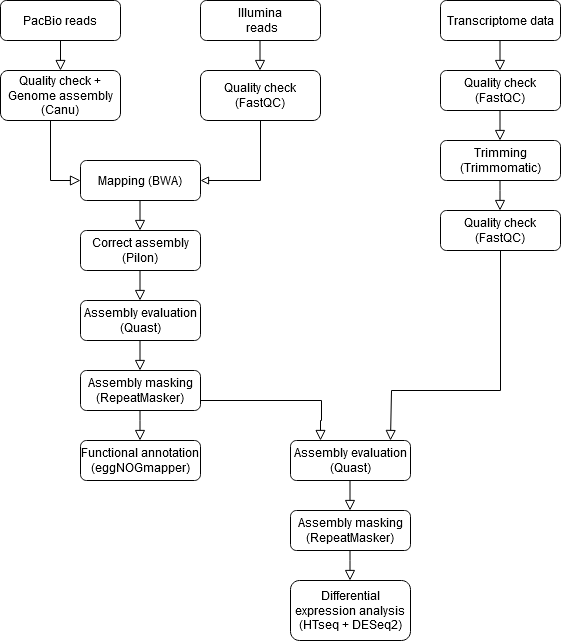

The diagram above was exported from draw.io. Its source (the exported page's mxGraphModel, read from the mxfile embedded in the PNG):
<mxGraphModel dx="1050" dy="538" grid="1" gridSize="10" guides="1" tooltips="1" connect="1" arrows="1" fold="1" page="1" pageScale="1" pageWidth="827" pageHeight="1169" math="0" shadow="0">
  <root>
    <mxCell id="WIyWlLk6GJQsqaUBKTNV-0" />
    <mxCell id="WIyWlLk6GJQsqaUBKTNV-1" parent="WIyWlLk6GJQsqaUBKTNV-0" />
    <mxCell id="WIyWlLk6GJQsqaUBKTNV-2" value="" style="rounded=0;html=1;jettySize=auto;orthogonalLoop=1;fontSize=11;endArrow=block;endFill=0;endSize=8;strokeWidth=1;shadow=0;labelBackgroundColor=none;edgeStyle=orthogonalEdgeStyle;" parent="WIyWlLk6GJQsqaUBKTNV-1" source="WIyWlLk6GJQsqaUBKTNV-3" edge="1">
      <mxGeometry relative="1" as="geometry">
        <mxPoint x="100" y="150" as="targetPoint" />
      </mxGeometry>
    </mxCell>
    <mxCell id="WIyWlLk6GJQsqaUBKTNV-3" value="PacBio reads" style="rounded=1;whiteSpace=wrap;html=1;fontSize=12;glass=0;strokeWidth=1;shadow=0;" parent="WIyWlLk6GJQsqaUBKTNV-1" vertex="1">
      <mxGeometry x="40" y="80" width="120" height="40" as="geometry" />
    </mxCell>
    <mxCell id="WIyWlLk6GJQsqaUBKTNV-7" value="&lt;div&gt;Quality check + Genome assembly (Canu)&lt;/div&gt;" style="rounded=1;whiteSpace=wrap;html=1;fontSize=12;glass=0;strokeWidth=1;shadow=0;" parent="WIyWlLk6GJQsqaUBKTNV-1" vertex="1">
      <mxGeometry x="40" y="150" width="120" height="50" as="geometry" />
    </mxCell>
    <mxCell id="WIyWlLk6GJQsqaUBKTNV-11" value="Correct assembly (Pilon)" style="rounded=1;whiteSpace=wrap;html=1;fontSize=12;glass=0;strokeWidth=1;shadow=0;" parent="WIyWlLk6GJQsqaUBKTNV-1" vertex="1">
      <mxGeometry x="120" y="310" width="120" height="40" as="geometry" />
    </mxCell>
    <mxCell id="WIyWlLk6GJQsqaUBKTNV-12" value="Mapping (BWA)" style="rounded=1;whiteSpace=wrap;html=1;fontSize=12;glass=0;strokeWidth=1;shadow=0;" parent="WIyWlLk6GJQsqaUBKTNV-1" vertex="1">
      <mxGeometry x="120" y="240" width="120" height="40" as="geometry" />
    </mxCell>
    <mxCell id="VpbsZBSorZujYdsJErDM-0" value="&lt;div&gt;Illumina&lt;/div&gt;&lt;div&gt;&amp;nbsp;reads&lt;/div&gt;" style="rounded=1;whiteSpace=wrap;html=1;fontSize=12;glass=0;strokeWidth=1;shadow=0;" vertex="1" parent="WIyWlLk6GJQsqaUBKTNV-1">
      <mxGeometry x="240" y="80" width="120" height="40" as="geometry" />
    </mxCell>
    <mxCell id="VpbsZBSorZujYdsJErDM-1" value="Transcriptome data" style="rounded=1;whiteSpace=wrap;html=1;fontSize=12;glass=0;strokeWidth=1;shadow=0;" vertex="1" parent="WIyWlLk6GJQsqaUBKTNV-1">
      <mxGeometry x="480" y="80" width="120" height="40" as="geometry" />
    </mxCell>
    <mxCell id="VpbsZBSorZujYdsJErDM-15" style="edgeStyle=orthogonalEdgeStyle;rounded=0;orthogonalLoop=1;jettySize=auto;html=1;exitX=0.5;exitY=1;exitDx=0;exitDy=0;entryX=1;entryY=0.5;entryDx=0;entryDy=0;endArrow=block;endFill=0;" edge="1" parent="WIyWlLk6GJQsqaUBKTNV-1" source="VpbsZBSorZujYdsJErDM-9" target="WIyWlLk6GJQsqaUBKTNV-12">
      <mxGeometry relative="1" as="geometry">
        <mxPoint x="300" y="260" as="targetPoint" />
      </mxGeometry>
    </mxCell>
    <mxCell id="VpbsZBSorZujYdsJErDM-9" value="&lt;div&gt;Quality check (FastQC)&lt;br&gt;&lt;/div&gt;" style="rounded=1;whiteSpace=wrap;html=1;fontSize=12;glass=0;strokeWidth=1;shadow=0;" vertex="1" parent="WIyWlLk6GJQsqaUBKTNV-1">
      <mxGeometry x="240" y="150" width="120" height="50" as="geometry" />
    </mxCell>
    <mxCell id="VpbsZBSorZujYdsJErDM-11" style="edgeStyle=none;rounded=0;orthogonalLoop=1;jettySize=auto;html=1;entryX=0.417;entryY=0;entryDx=0;entryDy=0;entryPerimeter=0;" edge="1" parent="WIyWlLk6GJQsqaUBKTNV-1" source="VpbsZBSorZujYdsJErDM-9" target="VpbsZBSorZujYdsJErDM-9">
      <mxGeometry relative="1" as="geometry" />
    </mxCell>
    <mxCell id="VpbsZBSorZujYdsJErDM-12" value="" style="rounded=0;html=1;jettySize=auto;orthogonalLoop=1;fontSize=11;endArrow=block;endFill=0;endSize=8;strokeWidth=1;shadow=0;labelBackgroundColor=none;edgeStyle=orthogonalEdgeStyle;" edge="1" parent="WIyWlLk6GJQsqaUBKTNV-1">
      <mxGeometry relative="1" as="geometry">
        <mxPoint x="299.5" y="120" as="sourcePoint" />
        <mxPoint x="299.5" y="150" as="targetPoint" />
      </mxGeometry>
    </mxCell>
    <mxCell id="VpbsZBSorZujYdsJErDM-13" value="" style="rounded=0;html=1;jettySize=auto;orthogonalLoop=1;fontSize=11;endArrow=block;endFill=0;endSize=8;strokeWidth=1;shadow=0;labelBackgroundColor=none;edgeStyle=orthogonalEdgeStyle;" edge="1" parent="WIyWlLk6GJQsqaUBKTNV-1" target="WIyWlLk6GJQsqaUBKTNV-12">
      <mxGeometry relative="1" as="geometry">
        <mxPoint x="110" y="200" as="sourcePoint" />
        <mxPoint x="110" y="230" as="targetPoint" />
        <Array as="points">
          <mxPoint x="90" y="200" />
          <mxPoint x="90" y="260" />
        </Array>
      </mxGeometry>
    </mxCell>
    <mxCell id="VpbsZBSorZujYdsJErDM-16" value="" style="rounded=0;html=1;jettySize=auto;orthogonalLoop=1;fontSize=11;endArrow=block;endFill=0;endSize=8;strokeWidth=1;shadow=0;labelBackgroundColor=none;edgeStyle=orthogonalEdgeStyle;" edge="1" parent="WIyWlLk6GJQsqaUBKTNV-1">
      <mxGeometry relative="1" as="geometry">
        <mxPoint x="179.5" y="280" as="sourcePoint" />
        <mxPoint x="179.5" y="310" as="targetPoint" />
      </mxGeometry>
    </mxCell>
    <mxCell id="VpbsZBSorZujYdsJErDM-17" value="Assembly evaluation (Quast)" style="rounded=1;whiteSpace=wrap;html=1;fontSize=12;glass=0;strokeWidth=1;shadow=0;" vertex="1" parent="WIyWlLk6GJQsqaUBKTNV-1">
      <mxGeometry x="120" y="380" width="120" height="40" as="geometry" />
    </mxCell>
    <mxCell id="VpbsZBSorZujYdsJErDM-18" value="" style="rounded=0;html=1;jettySize=auto;orthogonalLoop=1;fontSize=11;endArrow=block;endFill=0;endSize=8;strokeWidth=1;shadow=0;labelBackgroundColor=none;edgeStyle=orthogonalEdgeStyle;" edge="1" parent="WIyWlLk6GJQsqaUBKTNV-1">
      <mxGeometry relative="1" as="geometry">
        <mxPoint x="179.5" y="350" as="sourcePoint" />
        <mxPoint x="179.5" y="380" as="targetPoint" />
      </mxGeometry>
    </mxCell>
    <mxCell id="VpbsZBSorZujYdsJErDM-19" value="Assembly masking (RepeatMasker)" style="rounded=1;whiteSpace=wrap;html=1;fontSize=12;glass=0;strokeWidth=1;shadow=0;" vertex="1" parent="WIyWlLk6GJQsqaUBKTNV-1">
      <mxGeometry x="120" y="450" width="120" height="40" as="geometry" />
    </mxCell>
    <mxCell id="VpbsZBSorZujYdsJErDM-20" value="" style="rounded=0;html=1;jettySize=auto;orthogonalLoop=1;fontSize=11;endArrow=block;endFill=0;endSize=8;strokeWidth=1;shadow=0;labelBackgroundColor=none;edgeStyle=orthogonalEdgeStyle;" edge="1" parent="WIyWlLk6GJQsqaUBKTNV-1">
      <mxGeometry relative="1" as="geometry">
        <mxPoint x="179.5" y="420" as="sourcePoint" />
        <mxPoint x="179.5" y="450" as="targetPoint" />
      </mxGeometry>
    </mxCell>
    <mxCell id="VpbsZBSorZujYdsJErDM-21" value="&lt;div&gt;Functional annotation (eggNOGmapper)&lt;/div&gt;" style="rounded=1;whiteSpace=wrap;html=1;fontSize=12;glass=0;strokeWidth=1;shadow=0;" vertex="1" parent="WIyWlLk6GJQsqaUBKTNV-1">
      <mxGeometry x="120" y="520" width="120" height="40" as="geometry" />
    </mxCell>
    <mxCell id="VpbsZBSorZujYdsJErDM-22" value="" style="rounded=0;html=1;jettySize=auto;orthogonalLoop=1;fontSize=11;endArrow=block;endFill=0;endSize=8;strokeWidth=1;shadow=0;labelBackgroundColor=none;edgeStyle=orthogonalEdgeStyle;" edge="1" parent="WIyWlLk6GJQsqaUBKTNV-1">
      <mxGeometry relative="1" as="geometry">
        <mxPoint x="179.5" y="490" as="sourcePoint" />
        <mxPoint x="179.5" y="520" as="targetPoint" />
        <Array as="points">
          <mxPoint x="180" y="500" />
          <mxPoint x="180" y="500" />
        </Array>
      </mxGeometry>
    </mxCell>
    <mxCell id="VpbsZBSorZujYdsJErDM-24" value="Quality check (FastQC)" style="rounded=1;whiteSpace=wrap;html=1;fontSize=12;glass=0;strokeWidth=1;shadow=0;" vertex="1" parent="WIyWlLk6GJQsqaUBKTNV-1">
      <mxGeometry x="480" y="150" width="120" height="40" as="geometry" />
    </mxCell>
    <mxCell id="VpbsZBSorZujYdsJErDM-25" value="" style="rounded=0;html=1;jettySize=auto;orthogonalLoop=1;fontSize=11;endArrow=block;endFill=0;endSize=8;strokeWidth=1;shadow=0;labelBackgroundColor=none;edgeStyle=orthogonalEdgeStyle;" edge="1" parent="WIyWlLk6GJQsqaUBKTNV-1">
      <mxGeometry relative="1" as="geometry">
        <mxPoint x="539.5" y="120" as="sourcePoint" />
        <mxPoint x="539.5" y="150" as="targetPoint" />
      </mxGeometry>
    </mxCell>
    <mxCell id="VpbsZBSorZujYdsJErDM-26" value="&lt;div&gt;Trimming (Trimmomatic)&lt;/div&gt;" style="rounded=1;whiteSpace=wrap;html=1;fontSize=12;glass=0;strokeWidth=1;shadow=0;" vertex="1" parent="WIyWlLk6GJQsqaUBKTNV-1">
      <mxGeometry x="480" y="220" width="120" height="40" as="geometry" />
    </mxCell>
    <mxCell id="VpbsZBSorZujYdsJErDM-27" value="" style="rounded=0;html=1;jettySize=auto;orthogonalLoop=1;fontSize=11;endArrow=block;endFill=0;endSize=8;strokeWidth=1;shadow=0;labelBackgroundColor=none;edgeStyle=orthogonalEdgeStyle;" edge="1" parent="WIyWlLk6GJQsqaUBKTNV-1">
      <mxGeometry relative="1" as="geometry">
        <mxPoint x="539.5" y="190" as="sourcePoint" />
        <mxPoint x="539.5" y="220" as="targetPoint" />
      </mxGeometry>
    </mxCell>
    <mxCell id="VpbsZBSorZujYdsJErDM-28" value="&lt;div&gt;Quality check (FastQC)&lt;/div&gt;" style="rounded=1;whiteSpace=wrap;html=1;fontSize=12;glass=0;strokeWidth=1;shadow=0;" vertex="1" parent="WIyWlLk6GJQsqaUBKTNV-1">
      <mxGeometry x="480" y="290" width="120" height="40" as="geometry" />
    </mxCell>
    <mxCell id="VpbsZBSorZujYdsJErDM-29" value="" style="rounded=0;html=1;jettySize=auto;orthogonalLoop=1;fontSize=11;endArrow=block;endFill=0;endSize=8;strokeWidth=1;shadow=0;labelBackgroundColor=none;edgeStyle=orthogonalEdgeStyle;" edge="1" parent="WIyWlLk6GJQsqaUBKTNV-1">
      <mxGeometry relative="1" as="geometry">
        <mxPoint x="539.5" y="260" as="sourcePoint" />
        <mxPoint x="539.5" y="290" as="targetPoint" />
        <Array as="points">
          <mxPoint x="540" y="270" />
          <mxPoint x="540" y="270" />
        </Array>
      </mxGeometry>
    </mxCell>
    <mxCell id="VpbsZBSorZujYdsJErDM-31" value="Assembly evaluation (Quast)" style="rounded=1;whiteSpace=wrap;html=1;fontSize=12;glass=0;strokeWidth=1;shadow=0;" vertex="1" parent="WIyWlLk6GJQsqaUBKTNV-1">
      <mxGeometry x="330" y="520" width="120" height="40" as="geometry" />
    </mxCell>
    <mxCell id="VpbsZBSorZujYdsJErDM-33" value="Assembly masking (RepeatMasker)" style="rounded=1;whiteSpace=wrap;html=1;fontSize=12;glass=0;strokeWidth=1;shadow=0;" vertex="1" parent="WIyWlLk6GJQsqaUBKTNV-1">
      <mxGeometry x="330" y="590" width="120" height="40" as="geometry" />
    </mxCell>
    <mxCell id="VpbsZBSorZujYdsJErDM-34" value="" style="rounded=0;html=1;jettySize=auto;orthogonalLoop=1;fontSize=11;endArrow=block;endFill=0;endSize=8;strokeWidth=1;shadow=0;labelBackgroundColor=none;edgeStyle=orthogonalEdgeStyle;" edge="1" parent="WIyWlLk6GJQsqaUBKTNV-1">
      <mxGeometry relative="1" as="geometry">
        <mxPoint x="389.5" y="560" as="sourcePoint" />
        <mxPoint x="389.5" y="590" as="targetPoint" />
      </mxGeometry>
    </mxCell>
    <mxCell id="VpbsZBSorZujYdsJErDM-35" value="Differential expression analysis (HTseq + DESeq2)" style="rounded=1;whiteSpace=wrap;html=1;fontSize=12;glass=0;strokeWidth=1;shadow=0;" vertex="1" parent="WIyWlLk6GJQsqaUBKTNV-1">
      <mxGeometry x="330" y="660" width="120" height="60" as="geometry" />
    </mxCell>
    <mxCell id="VpbsZBSorZujYdsJErDM-36" value="" style="rounded=0;html=1;jettySize=auto;orthogonalLoop=1;fontSize=11;endArrow=block;endFill=0;endSize=8;strokeWidth=1;shadow=0;labelBackgroundColor=none;edgeStyle=orthogonalEdgeStyle;" edge="1" parent="WIyWlLk6GJQsqaUBKTNV-1">
      <mxGeometry relative="1" as="geometry">
        <mxPoint x="389.5" y="630" as="sourcePoint" />
        <mxPoint x="389.5" y="660" as="targetPoint" />
        <Array as="points">
          <mxPoint x="390" y="640" />
          <mxPoint x="390" y="640" />
        </Array>
      </mxGeometry>
    </mxCell>
    <mxCell id="VpbsZBSorZujYdsJErDM-37" value="" style="rounded=0;html=1;jettySize=auto;orthogonalLoop=1;fontSize=11;endArrow=block;endFill=0;endSize=8;strokeWidth=1;shadow=0;labelBackgroundColor=none;edgeStyle=orthogonalEdgeStyle;exitX=0.5;exitY=1;exitDx=0;exitDy=0;" edge="1" parent="WIyWlLk6GJQsqaUBKTNV-1" source="VpbsZBSorZujYdsJErDM-28">
      <mxGeometry relative="1" as="geometry">
        <mxPoint x="430" y="490" as="sourcePoint" />
        <mxPoint x="430" y="520" as="targetPoint" />
        <Array as="points">
          <mxPoint x="540" y="470" />
          <mxPoint x="431" y="470" />
        </Array>
      </mxGeometry>
    </mxCell>
    <mxCell id="VpbsZBSorZujYdsJErDM-40" value="" style="rounded=0;html=1;jettySize=auto;orthogonalLoop=1;fontSize=11;endArrow=block;endFill=0;endSize=8;strokeWidth=1;shadow=0;labelBackgroundColor=none;edgeStyle=orthogonalEdgeStyle;exitX=1;exitY=0.75;exitDx=0;exitDy=0;" edge="1" parent="WIyWlLk6GJQsqaUBKTNV-1" source="VpbsZBSorZujYdsJErDM-19">
      <mxGeometry relative="1" as="geometry">
        <mxPoint x="360" y="480" as="sourcePoint" />
        <mxPoint x="360" y="520" as="targetPoint" />
        <Array as="points">
          <mxPoint x="361" y="480" />
          <mxPoint x="361" y="500" />
        </Array>
      </mxGeometry>
    </mxCell>
  </root>
</mxGraphModel>